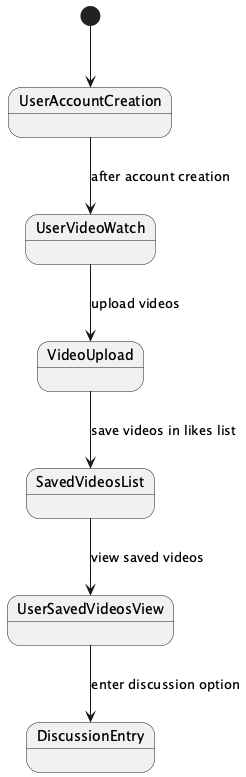

The diagram above was rendered by PlantUML. Its source (embedded in the PNG):
@startuml
[*] --> UserAccountCreation
UserAccountCreation --> UserVideoWatch : after account creation
UserVideoWatch --> VideoUpload : upload videos
VideoUpload --> SavedVideosList : save videos in likes list
SavedVideosList --> UserSavedVideosView : view saved videos
UserSavedVideosView --> DiscussionEntry : enter discussion option
@enduml